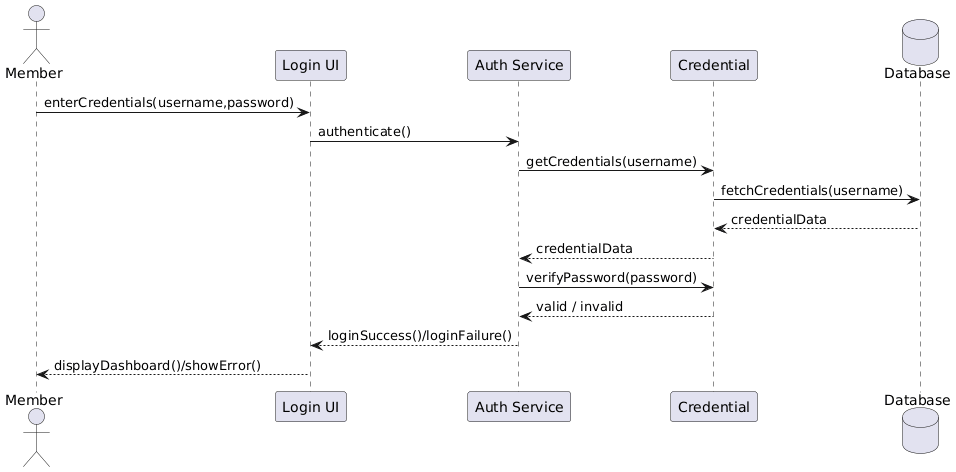

The diagram above was rendered by PlantUML. Its source (embedded in the PNG):
@startuml
actor Member
participant "Login UI" as UI
participant "Auth Service" as Auth
participant Credential
database Database

Member -> UI : enterCredentials(username,password)
UI -> Auth : authenticate()
Auth -> Credential : getCredentials(username)
Credential -> Database : fetchCredentials(username)
Database --> Credential : credentialData
Credential --> Auth : credentialData
Auth -> Credential : verifyPassword(password)
Credential --> Auth : valid / invalid
Auth --> UI : loginSuccess()/loginFailure()
UI --> Member : displayDashboard()/showError()
@enduml